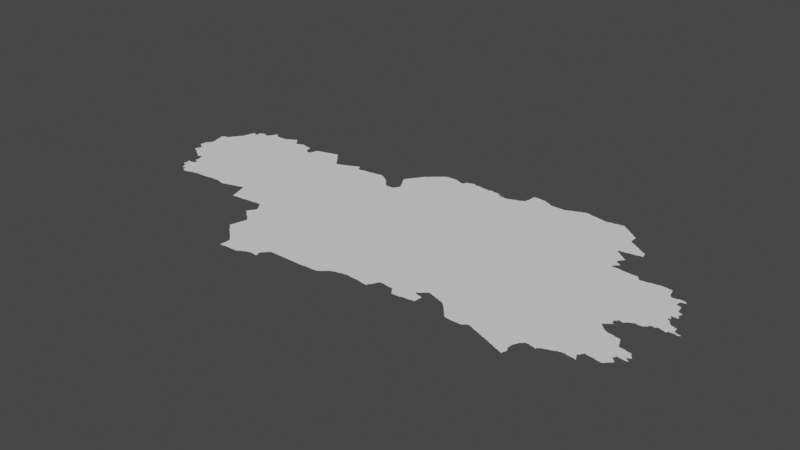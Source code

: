 # Source: kharkiv.blend  (saved by Blender 3.3.6; exported with 4.5.12 LTS)
import bpy
from mathutils import Matrix  # noqa: F401  (used for matrix-valued properties, if any)

bpy.ops.wm.read_factory_settings(use_empty=True)
scene = bpy.context.scene
scene.name = 'Scene'

# ---- collections
col_collection = bpy.data.collections.new('Collection'); scene.collection.children.link(col_collection)

# ---- node groups
ng_auto_smooth = bpy.data.node_groups.new('Auto Smooth', 'GeometryNodeTree')
_s = ng_auto_smooth.interface.new_socket(name='Geometry', in_out='OUTPUT', socket_type='NodeSocketGeometry')
_s = ng_auto_smooth.interface.new_socket(name='Geometry', in_out='INPUT', socket_type='NodeSocketGeometry')
_s = ng_auto_smooth.interface.new_socket(name='Angle', in_out='INPUT', socket_type='NodeSocketFloat')
_s.subtype = 'ANGLE'
_s.min_value = 0.0
_s.max_value = 3.142
ng_auto_smooth.is_modifier = True
_N = ng_auto_smooth.nodes; _L = ng_auto_smooth.links
n0 = _N.new('NodeGroupOutput'); n0.name = 'Group Output'; n0.location = (480, -100)
n1 = _N.new('NodeGroupInput'); n1.name = 'Group Input'; n1.location = (-420, -300)
n2 = _N.new('NodeGroupInput'); n2.name = 'Group Input.001'; n2.location = (-60, -100)
n3 = _N.new('GeometryNodeSetShadeSmooth'); n3.name = 'Set Shade Smooth'; n3.location = (120, -100)
n3.domain = 'EDGE'
n4 = _N.new('GeometryNodeSetShadeSmooth'); n4.name = 'Set Shade Smooth.001'; n4.location = (300, -100)
n5 = _N.new('GeometryNodeInputMeshEdgeAngle'); n5.name = 'Edge Angle'; n5.location = (-420, -220)
n6 = _N.new('GeometryNodeInputEdgeSmooth'); n6.name = 'Is Edge Smooth'; n6.location = (-60, -160)
n7 = _N.new('GeometryNodeInputShadeSmooth'); n7.name = 'Is Face Smooth'; n7.location = (-240, -340)
n8 = _N.new('FunctionNodeBooleanMath'); n8.name = 'Boolean Math'; n8.location = (-60, -220)
n9 = _N.new('FunctionNodeCompare'); n9.name = 'Compare'; n9.location = (-240, -180)
n9.operation = 'LESS_EQUAL'
_L.new(n5.outputs[0], n9.inputs[0])
_L.new(n4.outputs[0], n0.inputs[0])
_L.new(n1.outputs[1], n9.inputs[1])
_L.new(n9.outputs[0], n8.inputs[0])
_L.new(n7.outputs[0], n8.inputs[1])
_L.new(n2.outputs[0], n3.inputs[0])
_L.new(n6.outputs[0], n3.inputs[1])
_L.new(n3.outputs[0], n4.inputs[0])
_L.new(n8.outputs[0], n3.inputs[2])
n0.is_active_output = True

# ---- world
world_world = bpy.data.worlds.new('World'); scene.world = world_world
world_world.use_nodes = True; world_world.node_tree.nodes.clear()
_N = world_world.node_tree.nodes; _L = world_world.node_tree.links
n0 = _N.new('ShaderNodeOutputWorld'); n0.name = 'World Output'; n0.location = (300, 300)
n1 = _N.new('ShaderNodeBackground'); n1.name = 'Background'; n1.location = (10, 300)
n1.inputs[0].default_value = (0.05088, 0.05088, 0.05088, 1.0)
_L.new(n1.outputs[0], n0.inputs[0])
n0.is_active_output = True
world_world.color = (0.05088, 0.05088, 0.05088)
world_world.use_sun_shadow = False
world_world.sun_shadow_jitter_overblur = 0.0

# ---- meshes
me_mesh = bpy.data.meshes.new('Mesh')
me_mesh.from_pydata([(27.2, 50.56, -5.738e-08), (27.2, 50.61, -5.463e-08), (27.5, 50.24, -3.329e-08), (27.51, 50.23, -5.758e-08), (27.52, 50.23, 1.517e-07), (27.23, 50.55, -9.944e-08), (27.23, 50.54, -6.95e-08), (27.26, 50.4, 2.165e-08), (27.26, 50.52, -1.02e-07), (27.25, 50.53, -9.34e-08), (27.28, 50.38, -9.246e-08), (27.27, 50.39, -8.643e-08), (27.27, 50.41, -9.317e-08), (27.28, 50.44, -9.464e-08), (27.29, 50.45, -9.248e-08), (27.3, 50.48, -1.685e-07), (27.3, 50.49, -7.218e-08), (27.29, 50.5, -5.527e-08), (27.3, 50.5, -7.969e-08), (27.29, 50.51, -9.934e-08), (27.32, 50.36, -9.818e-08), (27.31, 50.37, -9.369e-08), (27.3, 50.48, -8.99e-08), (27.35, 50.34, -7.068e-08), (27.35, 50.35, -9.926e-08), (27.38, 50.46, -8.116e-08), (27.38, 50.32, -9.656e-08), (27.37, 50.33, -9.784e-08), (27.41, 50.3, -6.835e-08), (27.41, 50.31, -9.468e-08), (27.44, 50.28, -1.185e-07), (27.43, 50.29, -8.978e-08), (27.48, 50.26, -8.113e-08), (27.47, 50.27, -9.962e-08), (27.49, 50.25, -7.633e-08), (27.21, 50.61, -9.692e-08), (27.21, 50.66, -4.502e-08), (27.22, 50.68, -5.773e-08), (27.23, 50.69, -8.066e-08), (27.24, 50.7, -5.327e-08), (27.25, 50.71, -8.687e-08), (27.26, 50.73, -6.748e-08), (27.26, 50.82, -6.942e-08), (27.25, 50.89, -9.688e-08), (27.27, 50.73, -9.587e-08), (27.28, 50.77, -8.859e-08), (27.27, 50.81, -9.055e-08), (27.27, 50.75, -9.391e-08), (27.4, 50.92, -9.988e-08), (27.22, 50.98, -4.578e-08), (27.22, 51.01, -6.475e-08), (27.24, 50.9, -7.423e-08), (27.23, 50.97, -9.436e-08), (27.25, 51.01, -9.638e-08), (27.25, 51.02, -5.76e-08), (27.31, 51.03, -9.248e-08), (27.32, 51.04, -5.216e-08), (27.33, 51.05, -9.294e-08), (27.34, 51.07, -7.025e-08), (27.35, 51.07, -9.76e-08), (27.36, 51.1, -1.484e-07), (27.37, 51.11, -8.411e-08), (27.38, 51.12, -6.326e-08), (27.4, 51.15, -7.283e-08), (27.39, 51.13, -9.378e-08), (27.42, 51.18, -1.538e-07), (27.41, 51.15, -9.905e-08), (27.43, 51.19, -8.959e-08), (27.45, 51.21, -9.409e-08), (27.56, 49.91, -8.22e-08), (27.58, 49.9, -4.578e-08), (27.57, 49.91, -9.614e-08), (27.63, 49.9, -7.404e-08), (27.62, 49.87, -6.835e-08), (27.62, 49.88, -5.527e-08), (27.64, 49.84, -1.236e-07), (27.63, 49.88, -9.073e-08), (27.66, 49.8, -6.569e-08), (27.63, 49.87, -9.437e-08), (27.65, 49.83, -1.075e-07), (27.69, 49.8, -4.717e-08), (27.69, 49.81, -9.509e-08), (27.71, 49.77, -7.78e-08), (27.72, 49.78, -6.354e-08), (27.73, 49.81, -1.004e-07), (27.73, 49.76, -7.058e-08), (27.73, 49.77, -9.926e-08), (27.73, 49.79, -9.492e-08), (27.76, 49.74, -9.402e-08), (27.75, 49.75, -9.8e-08), (27.8, 49.73, -7.799e-08), (27.84, 49.74, -8.62e-08), (27.56, 49.94, -6.928e-08), (27.56, 49.99, -6.638e-08), (27.55, 50.01, -7.796e-08), (27.54, 50.24, -4.439e-08), (27.57, 49.95, -8.846e-08), (27.57, 49.99, -9.948e-08), (27.57, 50.01, -9.141e-08), (27.6, 50.19, -7.028e-08), (27.59, 50.25, -9.427e-08), (27.61, 50.01, -8.48e-08), (27.62, 50.09, -7.708e-08), (27.61, 50.19, -8.84e-08), (27.63, 50.01, -8.928e-08), (27.64, 50.02, -8.437e-08), (27.66, 50.08, -7.234e-08), (27.65, 50.09, -9.447e-08), (27.67, 50.03, -9.894e-08), (27.68, 50.05, -8.74e-08), (27.67, 50.07, -8.42e-08), (27.55, 50.25, -9.705e-08), (27.86, 50.53, -8.935e-08), (27.57, 50.25, -8.738e-08), (27.85, 49.75, -9.349e-08), (27.9, 49.76, -8.712e-08), (27.91, 49.77, -6.898e-08), (27.99, 49.78, -3.074e-08), (27.99, 49.79, -9.657e-08), (28.1, 49.79, -9.288e-08), (28.24, 49.8, -5.312e-08), (28.25, 49.81, -9.462e-08), (28.42, 49.82, -9.43e-08), (28.49, 49.81, -9.831e-08), (28.49, 49.8, -9.473e-08), (28.57, 49.79, -8.739e-08), (28.61, 49.8, -7.897e-08), (28.61, 49.81, -9.266e-08), (28.68, 49.82, -8.998e-08), (28.69, 49.83, -9.984e-08), (28.75, 49.84, -9.654e-08), (28.75, 49.85, -9.767e-08), (29.49, 50.88, -9.988e-08), (29.0, 49.6, -3.898e-08), (29.03, 49.6, -4.756e-08), (28.82, 49.86, -5.743e-08), (28.83, 49.87, -6.974e-08), (28.88, 49.88, -4.606e-08), (28.89, 49.89, -9.603e-08), (28.92, 49.84, -8.333e-08), (28.91, 49.89, -9.252e-08), (28.94, 49.78, -6.778e-08), (28.93, 49.83, -9.784e-08), (28.96, 49.71, -6.144e-08), (28.95, 49.77, -1.003e-07), (28.98, 49.64, -5.237e-08), (28.97, 49.71, -8.08e-08), (28.99, 49.63, -1.1e-07), (29.03, 49.61, -1.048e-07), (29.21, 49.62, -9.461e-08), (29.02, 51.45, -9.988e-08), (29.21, 49.63, -9.694e-08), (29.39, 49.64, -9.462e-08), (29.39, 49.65, -9.904e-08), (29.65, 48.94, -7.539e-08), (29.68, 48.92, -8.021e-08), (29.67, 48.93, -1.001e-07), (29.7, 48.9, -6.326e-08), (29.69, 48.91, -8.835e-08), (29.72, 48.88, -5.327e-08), (29.71, 48.89, -8.928e-08), (29.74, 48.86, -7.094e-08), (29.73, 48.87, -8.857e-08), (29.76, 48.84, -4.162e-08), (29.75, 48.85, -8.602e-08), (29.63, 49.28, -7.166e-08), (29.66, 48.98, -6.639e-08), (29.66, 49.26, -6.633e-08), (29.65, 49.27, -9.26e-08), (29.67, 48.99, -8.499e-08), (29.68, 49.06, -5.804e-08), (29.68, 49.24, -7.614e-08), (29.67, 49.25, -9.099e-08), (29.69, 49.07, -9.89e-08), (29.7, 49.13, -7.715e-08), (29.7, 49.22, -4.162e-08), (29.69, 49.23, -9.827e-08), (29.72, 49.19, -7.937e-08), (29.71, 49.21, -8.764e-08), (29.71, 49.13, -9.622e-08), (29.5, 49.38, -7.329e-08), (29.51, 49.38, -7.391e-08), (29.51, 49.39, -6.326e-08), (29.52, 49.39, -9.172e-08), (29.52, 49.41, -6.95e-08), (29.54, 49.36, -6.597e-08), (29.53, 49.37, -9.587e-08), (29.53, 49.41, -9.966e-08), (29.54, 49.44, -1.401e-07), (29.54, 49.59, -7.195e-08), (29.56, 49.34, -5.868e-08), (29.55, 49.35, -9.588e-08), (29.55, 49.45, -8.707e-08), (29.56, 49.46, -6.354e-08), (29.56, 49.56, -1.043e-07), (29.55, 49.59, -9.73e-08), (29.58, 49.32, -4.217e-08), (29.57, 49.33, -9.685e-08), (29.57, 49.47, -9.5e-08), (29.57, 49.49, -7.577e-08), (29.58, 49.52, -1.395e-07), (29.57, 49.55, -9.761e-08), (29.59, 49.31, -8.765e-08), (29.59, 49.49, -1.004e-07), (29.59, 49.51, -6.602e-08), (29.59, 49.51, 5.839e-08), (29.58, 49.5, -6.076e-08), (29.59, 49.52, -8.931e-08), (29.61, 49.29, -7.698e-08), (29.61, 49.31, -9.735e-08), (29.63, 49.29, -9.76e-08), (29.49, 49.65, -8.839e-08), (29.52, 49.62, -1.344e-07), (29.51, 49.65, -9.677e-08), (29.53, 49.61, -9.196e-08), (29.97, 48.48, -6.87e-08), (29.98, 48.63, -9.594e-08), (29.98, 48.56, -9.026e-08), (30.13, 49.9, -9.033e-08), (30.05, 48.48, -3.868e-08), (30.05, 48.49, -9.867e-08), (29.78, 48.82, -1.035e-07), (29.77, 48.83, -8.161e-08), (29.81, 48.79, -7.766e-08), (29.81, 48.81, -9.535e-08), (29.83, 48.77, -7.468e-08), (29.83, 48.79, -9.76e-08), (29.85, 48.76, -7.037e-08), (29.85, 48.77, -9.441e-08), (29.87, 48.74, -6.973e-08), (29.87, 48.75, -9.587e-08), (29.9, 48.72, -6.703e-08), (29.89, 48.73, -9.399e-08), (29.92, 48.7, -6.126e-08), (29.91, 48.71, -9.679e-08), (29.94, 48.68, -7.632e-08), (29.93, 48.69, -9.164e-08), (29.96, 48.66, -7.577e-08), (29.95, 48.67, -8.928e-08), (29.97, 48.65, -8.718e-08), (30.14, 48.49, -9.472e-08), (30.25, 48.49, -9.233e-08), (30.28, 48.5, -9.52e-08), (30.29, 48.51, -8.971e-08), (30.31, 48.52, -6.928e-08), (30.31, 48.53, -9.926e-08), (30.35, 48.54, -1.23e-07), (30.35, 48.55, -9.926e-08), (30.39, 48.56, -1.045e-07), (30.39, 48.57, -9.521e-08), (30.42, 48.57, -1.037e-07), (30.45, 48.58, -9.014e-08), (30.55, 48.59, -1.022e-07), (30.56, 48.57, -6.844e-08), (30.56, 48.59, -5.993e-08), (30.54, 48.65, -7.38e-08), (30.55, 48.67, -9.399e-08), (30.57, 48.68, -6.796e-08), (30.57, 48.69, -9.587e-08), (30.58, 48.69, -7.135e-08), (30.59, 48.71, -9.587e-08), (30.6, 48.72, -7.135e-08), (30.61, 48.73, -9.587e-08), (30.62, 48.74, -7.135e-08), (30.63, 48.75, -9.587e-08), (30.66, 48.76, -9.161e-08), (30.67, 48.76, -5.022e-08), (27.63, 49.89, 2.637e-07), (27.44, 51.2, -6.354e-08), (27.46, 51.23, -7.491e-08), (27.47, 51.23, -9.348e-08), (27.48, 51.3, -8.925e-08), (27.49, 51.31, -9.821e-08), (27.5, 51.38, -6.796e-08), (27.51, 51.39, -9.879e-08), (27.52, 51.44, -7.874e-08), (27.53, 51.43, -9.508e-08), (27.52, 51.44, -6.633e-08), (27.59, 51.4, -9.055e-08), (27.55, 51.41, -8.231e-08), (27.55, 51.42, -7.299e-08), (27.6, 51.46, -5.438e-08), (27.59, 51.47, -6.215e-08), (27.59, 51.47, -6.781e-08), (27.6, 51.48, 4.743e-07), (27.6, 51.48, -8.781e-08), (27.61, 51.41, -7.537e-08), (27.61, 51.43, -8.424e-08), (27.61, 51.45, -1.036e-07), (27.63, 51.49, -9.419e-08), (27.64, 51.5, -5.868e-08), (27.66, 51.51, -8.089e-08), (27.7, 51.5, -7.816e-08), (27.75, 51.48, -8.973e-08), (27.71, 51.49, -9.51e-08), (27.77, 51.49, -8.785e-08), (27.78, 51.51, -6.516e-08), (27.79, 51.51, -9.681e-08), (27.81, 51.55, -9.513e-08), (27.8, 51.54, -1.276e-07), (27.82, 51.58, -1.062e-07), (27.83, 51.59, 3.123e-07), (28.35, 51.42, -9.988e-08), (27.84, 51.62, -7.483e-08), (27.84, 51.62, -3.329e-08), (27.87, 51.61, 7.261e-08), (27.89, 51.59, -8.804e-08), (27.91, 51.57, -7.668e-08), (27.91, 51.58, -7.01e-08), (27.95, 51.56, -6.582e-08), (28.08, 51.57, -9.149e-08), (28.11, 51.57, -9.681e-08), (28.11, 51.58, -6.95e-08), (28.13, 51.59, -8.94e-08), (28.14, 51.6, -8.36e-08), (28.39, 51.55, -9.747e-08), (28.17, 51.61, -9.5e-08), (28.18, 51.62, -9.841e-08), (28.21, 51.63, -9.926e-08), (28.21, 51.64, -7.068e-08), (28.23, 51.65, -8.98e-08), (28.24, 51.66, -4.412e-08), (28.31, 51.61, -9.785e-08), (28.27, 51.65, -9.707e-08), (28.25, 51.67, -8.192e-08), (28.29, 51.63, -9.054e-08), (28.26, 51.67, -7.166e-08), (28.28, 51.64, -6.023e-08), (28.32, 51.6, -1.14e-07), (28.3, 51.62, -4.412e-08), (28.33, 51.57, -9.76e-08), (28.35, 51.55, -9.492e-08), (28.34, 51.57, -7.166e-08), (28.37, 51.55, -8.238e-08), (28.4, 51.56, -7.426e-08), (28.43, 51.57, -9.317e-08), (28.44, 51.58, -4.439e-08), (28.46, 51.59, -7.222e-08), (28.65, 51.53, -9.612e-08), (28.65, 51.56, -9.472e-08), (28.7, 51.44, -7.456e-08), (28.67, 51.45, -9.247e-08), (28.66, 51.52, -7.028e-08), (28.71, 51.43, -9.025e-08), (28.75, 51.42, -8.091e-08), (28.77, 51.43, -9.082e-08), (28.78, 51.46, -7.879e-08), (28.79, 51.47, -9.407e-08), (28.8, 51.52, -8.466e-08), (28.55, 51.57, -9.435e-08), (28.54, 51.58, -4.484e-08), (28.81, 51.53, -9.106e-08), (28.81, 51.55, -7.89e-08), (28.83, 51.55, -9.692e-08), (28.84, 51.56, -7.632e-08), (28.89, 51.57, -9.164e-08), (28.9, 51.58, -6.802e-08), (28.97, 51.59, -9.316e-08), (28.98, 51.6, -8.358e-08), (29.03, 51.61, -9.164e-08), (29.11, 51.63, -9.67e-08), (29.12, 51.64, -6.789e-08), (29.31, 51.45, -9.89e-08), (29.29, 51.49, -9.58e-08), (29.27, 51.51, -9.323e-08), (29.28, 51.5, -8.075e-08), (29.3, 51.48, -7.045e-08), (29.31, 51.47, -8.346e-08), (29.38, 51.37, -9.804e-08), (29.33, 51.43, -9.76e-08), (29.33, 51.45, -7.627e-08), (29.37, 51.39, -9.094e-08), (29.35, 51.41, -9.399e-08), (29.34, 51.43, -7.166e-08), (29.36, 51.4, -6.023e-08), (29.4, 51.37, -8.346e-08), (29.38, 51.38, -5.527e-08), (29.45, 51.39, -8.879e-08), (29.17, 51.63, -1.025e-07), (29.16, 51.65, -9.022e-08), (29.23, 51.55, -9.867e-08), (29.19, 51.61, -9.151e-08), (29.18, 51.62, -6.873e-08), (29.22, 51.58, -1.081e-07), (29.21, 51.59, -8.768e-08), (29.2, 51.6, -5.327e-08), (29.25, 51.53, -9.587e-08), (29.25, 51.55, -7.577e-08), (29.26, 51.53, -6.796e-08), (29.45, 51.4, -9.032e-08), (29.49, 51.41, -9.204e-08), (29.5, 51.42, -8.181e-08), (29.53, 51.43, -9.894e-08), (29.54, 51.44, -8.119e-08), (29.59, 51.45, -9.35e-08), (29.59, 51.46, -9.583e-08), (29.63, 51.47, -9.77e-08), (29.63, 51.48, -8.712e-08), (29.67, 51.49, -9.51e-08), (29.68, 51.5, -7.659e-08), (29.71, 51.51, -9.221e-08), (29.76, 51.47, -9.325e-08), (29.74, 51.52, -6.851e-08), (29.77, 51.45, -9.601e-08), (29.75, 51.47, -9.079e-08), (29.72, 51.52, -4.162e-08), (29.73, 51.52, -6.936e-08), (29.79, 51.44, -8.989e-08), (29.87, 51.45, -9.967e-08), (29.87, 51.46, -9.068e-08), (30.01, 51.47, -9.029e-08), (30.01, 51.48, -6.607e-08), (30.13, 51.49, -1.014e-07), (30.21, 51.49, -1.002e-07), (30.14, 51.5, -5.655e-08), (30.19, 51.5, -8.078e-08), (30.27, 51.45, -9.916e-08), (30.24, 51.48, -1.047e-07), (30.2, 51.5, -5.28e-08), (30.25, 51.47, -9.435e-08), (30.27, 51.46, -6.835e-08), (30.31, 51.43, -9.31e-08), (30.3, 51.44, -1.239e-07), (30.37, 51.37, -9.883e-08), (30.35, 51.39, -9.862e-08), (30.34, 51.42, -1.104e-07), (30.35, 51.41, -8.094e-08), (30.39, 51.35, -9.496e-08), (30.37, 51.39, -7.766e-08), (30.39, 51.37, -7.491e-08), (30.42, 51.32, -8.146e-08), (30.41, 51.33, -9.399e-08), (30.4, 51.35, -6.973e-08), (30.44, 51.3, -7.634e-08), (30.43, 51.31, -9.099e-08), (30.46, 51.28, -7.248e-08), (30.45, 51.29, -8.814e-08), (30.47, 51.27, -9.533e-08), (30.57, 51.27, -9.198e-08), (30.58, 51.51, -6.928e-08), (30.59, 51.27, -8.76e-08), (30.6, 51.28, -4.217e-08), (30.6, 51.48, -1.035e-07), (30.59, 51.51, -9.926e-08), (30.61, 51.29, -8.978e-08), (30.62, 51.31, -6.835e-08), (30.62, 51.44, -9.482e-08), (30.61, 51.47, -9.597e-08), (30.63, 51.31, -9.76e-08), (30.64, 51.34, -1.47e-07), (30.63, 51.43, -9.317e-08), (30.65, 51.35, -9.182e-08), (30.66, 51.37, -7.635e-08), (30.65, 51.39, -8.869e-08), (30.72, 51.57, -9.988e-08), (30.54, 51.58, -5.438e-08), (30.53, 51.61, -6.768e-09), (30.54, 51.62, -6.193e-08), (30.56, 51.54, -9.222e-08), (30.55, 51.57, -9.835e-08), (30.55, 51.63, -9.492e-08), (30.56, 51.65, -7.299e-08), (30.57, 51.53, -8.838e-08), (30.57, 51.65, -9.926e-08), (30.58, 51.68, -1.21e-07), (30.59, 51.69, -9.083e-08), (30.6, 51.71, -6.95e-08), (30.61, 51.71, -9.463e-08), (30.62, 51.74, -1.565e-07), (30.63, 51.75, -8.67e-08), (30.64, 51.76, -5.868e-08), (30.65, 51.77, -9.317e-08), (30.66, 51.79, -7.412e-08), (30.67, 51.79, -9.848e-08), (30.68, 51.82, -1.611e-07), (30.69, 51.83, -9.003e-08), (30.7, 51.85, -6.516e-08), (30.71, 51.85, -9.587e-08), (27.88, 51.6, 3.329e-08), (29.04, 51.62, -5.287e-08), (29.4, 51.38, -2.875e-08), (30.64, 51.4, -1.042e-07), (31.22, 48.76, -4.6e-08), (31.23, 48.77, -9.75e-08), (31.28, 48.77, -9.694e-08), (31.38, 48.77, -9.256e-08), (31.45, 48.78, -1.009e-07), (31.45, 48.79, -9.926e-08), (31.48, 48.8, -1.742e-07), (31.49, 48.81, -8.079e-08), (31.5, 48.82, -5.327e-08), (31.51, 48.83, -9.099e-08), (31.52, 48.84, -6.633e-08), (31.53, 48.85, -9.5e-08), (31.55, 48.86, -7.166e-08), (31.55, 48.87, -9.76e-08), (31.58, 48.88, -1.163e-07), (31.59, 48.89, -8.529e-08), (31.62, 48.9, -1.18e-08), (31.63, 48.91, -9.108e-08), (32.79, 51.05, -9.637e-08), (31.71, 48.92, -8.072e-08), (31.71, 48.93, -9.471e-08), (31.8, 48.94, -8.726e-08), (31.82, 48.94, -4.439e-08), (31.8, 48.95, -9.483e-08), (31.82, 48.95, -9.427e-08), (31.84, 48.94, -1.023e-07), (32.03, 48.93, -9.758e-08), (32.04, 48.92, -6.225e-08), (31.66, 49.92, -9.778e-08), (32.15, 48.91, -8.823e-08), (32.16, 48.92, -9.481e-08), (32.17, 48.95, -9.367e-08), (32.18, 48.95, -7.068e-08), (32.21, 49.01, -9.753e-08), (32.19, 48.97, -9.095e-08), (32.2, 48.98, -9.786e-08), (32.22, 49.02, -9.759e-08), (32.23, 49.05, -9.681e-08), (32.24, 49.07, -9.536e-08), (32.24, 49.05, -6.748e-08), (32.25, 49.06, -4.162e-08), (32.25, 49.07, 3.024e-08), (32.26, 49.07, -3.329e-08), (32.26, 49.07, -8.44e-08), (32.27, 49.07, -8.938e-08), (32.33, 49.07, -9.426e-08), (32.52, 48.96, -1.304e-07), (32.53, 48.96, -8.246e-08), (32.53, 48.95, -9.114e-08), (32.55, 48.95, -9.389e-08), (32.67, 48.96, -6.722e-08), (32.34, 49.06, -7.515e-08), (32.6, 49.06, -9.988e-08), (32.47, 49.05, -9.658e-08), (32.48, 49.02, -9.427e-08), (32.5, 48.99, -6.516e-08), (32.49, 49.01, -8.804e-08), (32.51, 48.99, -9.528e-08), (32.67, 48.97, -9.426e-08), (32.8, 48.98, -1.013e-07), (32.75, 49.17, -9.794e-08), (32.75, 49.15, -8.52e-08), (32.79, 49.14, -7.2e-08), (32.77, 49.14, -7.588e-08), (32.78, 49.18, -1.65e-07), (32.79, 49.13, -9.73e-08), (32.79, 49.19, -8.768e-08), (32.81, 48.99, -9.755e-08), (32.8, 49.2, -5.327e-08), (32.81, 49.21, -9.099e-08), (32.86, 48.99, -9.218e-08), (32.87, 49.12, -9.387e-08), (32.82, 49.22, -6.633e-08), (32.83, 49.23, -9.492e-08), (32.85, 49.24, -8.394e-08), (32.85, 49.25, -9.681e-08), (32.88, 49.26, -7.735e-08), (32.93, 49.25, -9.374e-08), (32.93, 49.24, -5.993e-08), (32.99, 49.23, -9.588e-08), (33.16, 49.38, -9.988e-08), (32.99, 49.22, -7.553e-08), (33.05, 49.21, -9.537e-08), (33.06, 49.2, -8.621e-08), (33.12, 49.18, -6.166e-08), (33.11, 49.19, -9.43e-08), (33.16, 49.16, -4.217e-08), (33.15, 49.17, -8.798e-08), (33.18, 49.14, -7.674e-08), (33.17, 49.15, -8.602e-08), (33.2, 49.12, -8.096e-08), (33.19, 49.13, -8.928e-08), (33.22, 49.1, -6.633e-08), (33.21, 49.11, -8.852e-08), (33.24, 49.07, -7.132e-08), (33.23, 49.09, -9.399e-08), (33.26, 49.05, -7.391e-08), (33.25, 49.07, -9.587e-08), (33.27, 49.03, -7.698e-08), (33.27, 49.05, -9.526e-08), (33.34, 48.96, -7.631e-08), (33.36, 48.94, -8.449e-08), (33.35, 48.95, -9.067e-08), (33.44, 48.93, -9.552e-08), (33.52, 48.93, -9.374e-08), (33.6, 48.93, -8.563e-08), (33.29, 49.03, -9.926e-08), (33.32, 48.98, -4.217e-08), (33.31, 48.99, -7.884e-08), (33.44, 49.06, -9.988e-08), (33.33, 48.97, -8.791e-08), (33.62, 48.94, -4.162e-08), (33.63, 48.95, -9.251e-08), (33.64, 48.96, -5.327e-08), (33.74, 48.96, -7.967e-08), (33.77, 48.95, -8.629e-08), (33.83, 48.93, -9.903e-08), (33.84, 48.92, -6.711e-08), (33.89, 48.91, -9.805e-08), (33.89, 48.9, -7.562e-08), (33.86, 49.32, -9.988e-08), (33.65, 48.97, -9.083e-08), (33.66, 48.99, -9.988e-08), (33.68, 48.98, -9.302e-08), (33.73, 48.97, -8.786e-08), (34.54, 50.37, -9.53e-08), (33.94, 48.88, -7.188e-08), (33.93, 48.89, -9.234e-08), (33.99, 48.87, -9.236e-08), (34.0, 48.86, -7.914e-08), (34.05, 48.85, -9.132e-08), (34.05, 48.84, -6.874e-08), (34.09, 48.83, -9.348e-08), (34.1, 48.82, -6.445e-08), (34.15, 48.81, -1.06e-07), (34.15, 48.8, -7.927e-08), (34.2, 48.78, -6.108e-08), (34.19, 48.79, -9.366e-08), (34.25, 48.77, -9.492e-08), (34.29, 49.17, -9.988e-08), (34.26, 48.76, -6.709e-08), (34.29, 48.75, -1.052e-07), (34.33, 48.82, -9.41e-08), (34.31, 48.74, -1.393e-07), (34.31, 48.75, -1.654e-07), (34.31, 48.77, -9.35e-08), (34.31, 48.85, -8.544e-08), (34.3, 48.89, -7.509e-08), (34.31, 48.97, -9.32e-08), (34.32, 48.78, -7.365e-08), (34.32, 48.85, -7.167e-08), (34.32, 48.98, -7.656e-09), (34.33, 49.01, -8.46e-08), (34.35, 49.05, -9.46e-08), (34.37, 49.05, -7.732e-08), (34.37, 49.07, -9.926e-08), (34.39, 49.09, -9.793e-08), (34.39, 49.07, -7.382e-08), (34.4, 49.09, -6.214e-07), (34.42, 49.09, 2.902e-08), (34.46, 49.08, -8.401e-08), (34.45, 49.09, -9.692e-08), (34.74, 49.31, -9.988e-08), (34.53, 49.07, -9.46e-08), (34.54, 49.06, -4.606e-08), (34.55, 49.06, -6.564e-08), (34.55, 49.07, -9.508e-08), (34.57, 49.09, -9.385e-08), (34.56, 49.08, -5.771e-08), (34.59, 49.1, -6.68e-08), (34.59, 49.11, -8.617e-08), (34.65, 49.13, -9.898e-08), (34.64, 49.12, -7.725e-08), (34.7, 49.14, -1.105e-07), (34.71, 49.15, -9.234e-08), (34.75, 49.16, -8.134e-08), (34.75, 49.17, -9.623e-08), (34.8, 49.18, -7.778e-08), (34.81, 49.19, -9.911e-08), (34.82, 49.19, -7.217e-08), (34.83, 49.18, -8.581e-08), (34.97, 49.24, -1.009e-07), (34.85, 49.19, -9.528e-08), (34.87, 49.18, -8.44e-08), (34.87, 49.19, -9.926e-08), (34.85, 49.98, -9.282e-08), (34.85, 50.0, -9.739e-08), (34.88, 49.96, -7.902e-08), (34.87, 49.97, -8.928e-08), (34.86, 49.98, -5.327e-08), (34.87, 50.0, -5.174e-07), (34.87, 50.01, -9.14e-08), (34.67, 51.19, -9.578e-08), (34.69, 51.17, -9.868e-08), (34.66, 51.21, -8.066e-08), (34.71, 51.17, -9.477e-08), (34.72, 51.18, -8.683e-08), (34.83, 51.19, -9.347e-08), (34.99, 49.17, -1.076e-07), (34.97, 49.26, -8.211e-08), (34.99, 49.21, -9.234e-08), (34.98, 49.24, -7.14e-08), (34.98, 49.26, -4.217e-08), (34.99, 49.27, -8.331e-08), (35.01, 49.16, 7.006e-08), (35.01, 49.17, 5.028e-08), (35.0, 49.2, -1.454e-07), (35.02, 49.16, -3.329e-08), (35.01, 49.31, -9.783e-08), (35.03, 49.33, -9.97e-08), (35.02, 49.31, -7.391e-08), (35.05, 49.32, -8.234e-08), (35.05, 49.33, -9.899e-08), (35.17, 49.31, -9.693e-08), (35.18, 49.3, -5.99e-08), (35.33, 49.43, -1.074e-07), (34.93, 49.91, -9.399e-08), (34.99, 49.87, -9.915e-08), (34.95, 49.89, -9.325e-08), (34.95, 49.9, -7.132e-08), (34.99, 49.88, -4.661e-08), (35.09, 49.86, -8.157e-08), (35.09, 49.85, -9.92e-08), (35.19, 49.83, -9.65e-08), (35.23, 49.73, -9.741e-08), (35.18, 49.84, -8.178e-08), (35.21, 49.77, -9.185e-08), (35.2, 49.82, -4.22e-08), (34.89, 49.95, -8.725e-08), (34.89, 50.02, -7.391e-08), (34.89, 50.03, -9.941e-08), (34.93, 50.09, -1.006e-07), (34.91, 49.93, -9.306e-08), (34.9, 49.94, -6.126e-08), (34.92, 50.04, -2.744e-07), (34.93, 50.05, -8.18e-08), (34.92, 49.92, -6.703e-08), (34.94, 50.07, -9.483e-08), (34.93, 50.15, -9.108e-08), (34.94, 50.06, -5.28e-08), (34.96, 50.07, -1.177e-07), (34.96, 50.07, -1.433e-07), (34.95, 50.09, -7.584e-08), (34.95, 50.16, -7.816e-08), (34.97, 50.16, 3.494e-08), (34.97, 50.17, -4.162e-08), (34.98, 50.18, -3.794e-08), (34.96, 50.17, -1.074e-07), (34.96, 50.19, -9.704e-08), (34.98, 50.19, -9.902e-08), (35.03, 50.17, -8.932e-08), (35.05, 50.19, -9.334e-08), (35.04, 50.17, -6.796e-08), (35.06, 50.2, -6.126e-08), (35.07, 50.21, -9.713e-08), (35.1, 50.22, -8.586e-08), (35.11, 50.23, -9.317e-08), (35.14, 50.24, -8.599e-08), (35.16, 50.24, -3.861e-08), (35.14, 50.25, -9.822e-08), (35.16, 50.25, -9.755e-08), (35.39, 50.59, -9.76e-08), (35.07, 51.21, -1.003e-07), (34.93, 51.21, -8.773e-08), (34.94, 51.22, -7.791e-08), (34.98, 51.22, -8.597e-08), (35.13, 51.19, -9.675e-08), (35.14, 51.18, -8.669e-08), (35.16, 51.1, -7.575e-08), (35.15, 51.11, -9.352e-08), (35.17, 51.07, -8.795e-08), (35.19, 51.05, -9.65e-08), (35.19, 51.06, -6.835e-08), (35.27, 49.29, -8.674e-08), (35.28, 49.3, -6.126e-08), (35.29, 49.31, -9.185e-08), (35.32, 49.44, -8.813e-08), (35.31, 49.45, -9.591e-08), (35.35, 49.67, -1.007e-07), (35.3, 49.32, -7.735e-08), (35.31, 49.33, -9.067e-08), (35.31, 49.47, -9.77e-08), (35.32, 49.34, -5.327e-08), (35.33, 49.35, -8.928e-08), (35.35, 49.41, -9.769e-08), (35.32, 49.47, -6.42e-08), (35.33, 49.51, -9.862e-08), (35.34, 49.36, -7.249e-08), (35.35, 49.37, -8.768e-08), (35.34, 49.42, -5.327e-08), (35.35, 49.5, -9.002e-08), (35.35, 49.51, -9.704e-08), (35.36, 49.38, -4.217e-08), (35.37, 49.39, -7.621e-08), (35.36, 49.4, -4.217e-08), (35.43, 49.53, -9.892e-08), (35.43, 49.55, -9.662e-08), (35.47, 49.49, -9.914e-08), (35.46, 49.52, -1.361e-07), (35.46, 49.56, -1.053e-07), (35.47, 49.57, -9.152e-08), (35.45, 49.61, -9.529e-08), (35.47, 49.51, -9.681e-08), (35.47, 49.59, -9.079e-08), (35.48, 49.5, -4.578e-08), (35.48, 49.51, -6.326e-08), (35.48, 49.57, -5.771e-08), (35.48, 49.58, -4.162e-08), (35.24, 49.72, -8.042e-08), (35.22, 49.77, -6.564e-08), (35.25, 49.69, -9.433e-08), (35.35, 49.68, -8.827e-08), (35.43, 49.66, -8.447e-08), (35.43, 49.65, -9.597e-08), (35.44, 49.64, -1.082e-07), (35.46, 49.61, -6.928e-08), (35.25, 50.24, -8.136e-08), (35.25, 50.25, -9.457e-08), (35.26, 50.25, -5.916e-08), (35.27, 50.27, -8.794e-08), (35.29, 50.3, -9.481e-08), (35.29, 50.28, -9.073e-08), (35.39, 50.57, -9.956e-08), (35.32, 50.28, 1.081e-07), (35.32, 50.28, -3.909e-07), (35.31, 50.28, -1.525e-07), (35.3, 50.3, -9.237e-08), (35.31, 50.31, -9.297e-08), (35.33, 50.32, -8.42e-08), (35.35, 50.31, -9.62e-08), (35.38, 50.3, -2.272e-07), (35.38, 50.31, -4.272e-08), (35.38, 50.32, -9.695e-08), (35.37, 50.31, -8.279e-08), (35.38, 50.31, -9.739e-08), (35.39, 50.33, -9.393e-08), (35.47, 50.49, -1.023e-07), (35.42, 50.56, -8.881e-08), (35.44, 50.32, -8.866e-08), (35.43, 50.33, -8.557e-08), (35.45, 50.51, -9.628e-08), (35.44, 50.54, -9.18e-08), (35.43, 50.55, -8.978e-08), (35.46, 50.51, -6.95e-08), (35.5, 50.3, -7.017e-08), (35.49, 50.31, -9.594e-08), (35.49, 50.47, -8.481e-08), (35.49, 50.48, -6.3e-08), (35.52, 50.3, 2.229e-08), (35.52, 50.31, -8.385e-08), (35.52, 50.32, -1.006e-07), (35.54, 50.46, -8.644e-08), (35.4, 50.66, -9.98e-08), (35.39, 50.64, -9.427e-08), (35.41, 50.81, -9.411e-08), (35.41, 50.6, -7.192e-08), (35.42, 50.6, -1.911e-08), (35.42, 50.61, 7.933e-08), (35.4, 50.64, -6.592e-08), (35.42, 50.8, -7.268e-08), (35.43, 50.79, -9.246e-08), (35.48, 50.66, -8.506e-08), (35.47, 50.69, -8.126e-08), (35.46, 50.71, -8.867e-08), (35.48, 50.78, -8.271e-08), (35.49, 50.68, -5.711e-08), (35.47, 50.75, -9.122e-08), (35.48, 50.76, -5.375e-08), (35.22, 51.05, -8.633e-08), (35.27, 51.05, -9.523e-08), (35.27, 51.06, -8.14e-08), (35.33, 51.01, -9.609e-08), (35.31, 51.07, -9.721e-08), (35.33, 50.93, -1.015e-07), (35.32, 50.95, -8.807e-08), (35.39, 50.91, -9.501e-08), (35.39, 50.92, -7.683e-08), (35.38, 51.02, -8.584e-08), (35.39, 51.05, -1.014e-07), (35.38, 51.06, -8.212e-08), (35.39, 51.03, -9.603e-08), (35.4, 50.9, -5.227e-08), (35.41, 51.03, -6.275e-08), (35.4, 51.03, -3.873e-07), (35.4, 51.04, -5.908e-07), (35.52, 50.3, -8.761e-08), (35.53, 50.3, -5.527e-08), (35.53, 50.32, -4.162e-08), (35.53, 50.33, -1e-07), (35.59, 50.37, -9.868e-08), (35.55, 50.45, -1.016e-07), (35.57, 50.33, -9.471e-08), (35.57, 50.45, -9.739e-08), (35.57, 50.45, -8.301e-08), (35.57, 50.46, -5.438e-08), (35.57, 50.46, -4.217e-08), (35.59, 50.33, -7.741e-08), (35.62, 50.36, -1.966e-07), (35.6, 50.33, 4.784e-07), (35.58, 50.41, -8.324e-08), (35.58, 50.45, -9.561e-08), (35.63, 50.35, -8.958e-08), (35.63, 50.32, -5.993e-08), (35.63, 50.33, -9.848e-08), (35.65, 50.32, -8.025e-08), (35.67, 50.35, -8.725e-08), (35.66, 50.32, -7.364e-08), (35.67, 50.33, -9.182e-08), (35.68, 50.33, -6.112e-08), (35.68, 50.34, -4.412e-08), (32.53, 48.94, 8.816e-08), (33.3, 49.0, -1.6e-07), (33.78, 48.94, -1.179e-08), (33.67, 48.98, -4.938e-08), (34.34, 49.02, -1.301e-07), (34.41, 49.09, -1.653e-07), (35.0, 49.28, -2.021e-07), (35.59, 50.33, -1.337e-07), (30.71, 51.87, -8.627e-08), (30.73, 51.87, -9.677e-08), (30.73, 51.88, -7.275e-08), (30.75, 51.89, -9.339e-08), (30.76, 51.9, -8.036e-08), (30.77, 51.91, -9.185e-08), (30.78, 51.92, -5.28e-08), (30.79, 51.93, -8.791e-08), (30.8, 51.94, -4.217e-08), (30.82, 51.96, -1.464e-07), (30.81, 51.95, -8.857e-08), (30.85, 51.97, -9.76e-08), (30.85, 51.99, -7.491e-08), (30.87, 51.99, -9.587e-08), (30.87, 52.0, -6.973e-08), (30.89, 52.01, -9.399e-08), (30.9, 52.02, -7.712e-08), (30.91, 52.03, -9.067e-08), (30.92, 52.04, -5.327e-08), (30.93, 52.05, -8.727e-08), (30.94, 52.06, -1.391e-07), (30.97, 52.07, -1.022e-07), (30.97, 52.08, -8.207e-08), (31.13, 52.09, -9.056e-08), (31.17, 52.07, -6.319e-08), (31.17, 52.08, -6.638e-08), (31.22, 52.06, 2.211e-09), (31.23, 52.05, -8.971e-08), (31.26, 52.04, -7.373e-08), (31.31, 52.05, -1.128e-07), (31.32, 52.1, -6.496e-08), (31.37, 52.11, -9.304e-08), (31.38, 52.12, -8.502e-08), (31.43, 52.13, -9.615e-08), (31.44, 52.14, -3.901e-08), (31.45, 52.13, -8.863e-08), (31.47, 52.11, -9.848e-08), (31.47, 52.12, -7.025e-08), (31.51, 52.11, -9.842e-08), (31.51, 52.12, -1.111e-08), (31.56, 52.12, -5.822e-08), (31.57, 52.11, -9.24e-08), (31.7, 52.1, -9.47e-08), (31.71, 52.09, -9.632e-08), (31.73, 52.09, -9.692e-08), (31.74, 52.1, -5.95e-08), (31.78, 52.11, -7.858e-08), (31.81, 52.09, -9.791e-08), (31.81, 52.1, -5.993e-08), (31.83, 52.09, -9.616e-08), (31.83, 52.1, -5.76e-08), (31.86, 52.1, -3.455e-08), (31.88, 52.1, -7.097e-08), (31.89, 52.09, -4.159e-08), (31.93, 52.05, -9.382e-08), (31.93, 52.07, -9.926e-08), (31.95, 52.04, -6.505e-08), (31.95, 52.08, -7.291e-08), (31.96, 52.07, -4.135e-07), (31.95, 52.07, 6.676e-08), (31.94, 52.07, -9.739e-08), (31.94, 52.08, -4.578e-08), (32.03, 52.04, -2.874e-08), (32.03, 52.03, -9.77e-08), (32.09, 52.03, -9.016e-08), (32.1, 52.04, -6.299e-08), (32.15, 52.05, -9.77e-08), (32.15, 52.06, -7.794e-08), (32.19, 52.07, -9.715e-08), (32.2, 52.08, -7.61e-08), (32.25, 52.09, -8.796e-08), (32.26, 52.1, -7.71e-08), (32.29, 52.11, -9.122e-08), (32.3, 52.12, -4.924e-08), (32.33, 52.13, -8.962e-08), (32.34, 52.15, -6.955e-08), (32.34, 52.19, -4.786e-08), (32.35, 52.19, -9.636e-08), (32.36, 52.33, -8.702e-08), (32.45, 52.33, -9.982e-08), (32.57, 52.31, -9.88e-08), (32.55, 52.32, -8.525e-08), (32.61, 52.29, -9.798e-08), (32.56, 52.32, -4.412e-08), (32.6, 52.3, -8.846e-08), (32.65, 52.27, -9.822e-08), (32.65, 52.28, -1.01e-07), (32.69, 52.25, -9.944e-08), (32.69, 52.26, -9.694e-08), (32.75, 52.25, -9.373e-08), (32.93, 52.25, -9.766e-08), (32.93, 52.26, -8.75e-08), (32.97, 52.27, -9.518e-08), (32.98, 52.28, -7.504e-08), (33.01, 52.29, -9.007e-08), (33.02, 52.3, -8.02e-08), (33.07, 52.31, -9.606e-08), (33.29, 52.35, -9.873e-08), (33.07, 52.32, -9.377e-08), (33.11, 52.33, -9.317e-08), (33.12, 52.34, -7.831e-08), (33.17, 52.35, -9.695e-08), (33.17, 52.36, -6.564e-08), (33.2, 52.37, -7.709e-08), (33.28, 52.36, -8.625e-08), (33.41, 52.33, -9.47e-08), (33.4, 52.34, -4.585e-08), (33.51, 52.32, -8.608e-08), (33.51, 52.31, -9.788e-08), (33.56, 52.31, -9.288e-08), (33.59, 52.31, -9.675e-08), (33.99, 51.56, -9.988e-08), (33.6, 52.32, -6.262e-08), (33.83, 52.33, -1.001e-07), (33.69, 52.33, -9.42e-08), (33.69, 52.34, -8.045e-08), (33.79, 52.35, -9.247e-08), (33.79, 52.36, -6.049e-08), (33.81, 52.35, -9.252e-08), (33.81, 52.36, -6.023e-08), (33.83, 52.35, -7.658e-08), (33.86, 52.32, -1.097e-07), (33.87, 52.31, -8.885e-08), (33.89, 52.29, -9.381e-08), (33.89, 52.3, -6.796e-08), (33.93, 52.27, -9.672e-08), (33.92, 52.28, -1.547e-07), (34.12, 51.38, -9.988e-08), (34.2, 51.27, -9.988e-08), (34.23, 51.43, -9.629e-08), (34.24, 51.27, -1.305e-07), (34.23, 51.41, -2.181e-08), (34.23, 51.42, -7.206e-08), (34.24, 51.41, -4.162e-08), (34.23, 51.4, -9.739e-08), (34.25, 51.55, -9.835e-08), (34.03, 51.84, -9.988e-08), (34.1, 51.67, -9.306e-08), (34.1, 51.68, -5.38e-08), (34.11, 51.65, -9.599e-08), (34.11, 51.68, -1.272e-07), (34.1, 51.66, -8.679e-08), (34.11, 51.66, -5.327e-08), (34.11, 51.69, -9.926e-08), (34.14, 51.64, -1.14e-07), (34.14, 51.69, -9.426e-08), (34.15, 51.63, -8.66e-08), (34.17, 51.61, -9.5e-08), (34.16, 51.62, -6.354e-08), (34.19, 51.59, -9.615e-08), (34.19, 51.6, -7.299e-08), (34.22, 51.58, -1.59e-07), (34.23, 51.71, -9.483e-08), (34.24, 51.56, -8.162e-08), (34.23, 51.57, -8.959e-08), (34.23, 51.7, -4.703e-08), (34.35, 51.85, -1.089e-07), (34.29, 51.89, -9.367e-08), (34.05, 52.17, -9.748e-08), (34.08, 52.16, -1.035e-07), (34.1, 52.03, -9.17e-08), (34.11, 52.01, -9.155e-08), (34.09, 52.15, -9.143e-08), (34.1, 52.14, -7.761e-08), (34.13, 51.99, -9.848e-08), (34.13, 52.0, -7.025e-08), (34.16, 51.98, -1.363e-07), (34.17, 51.97, -9.284e-08), (34.21, 51.95, -8.793e-08), (34.2, 51.96, -1.115e-07), (34.23, 51.93, -9.597e-08), (34.22, 51.94, -6.354e-08), (33.94, 52.26, -7.878e-08), (33.97, 52.23, -9.669e-08), (33.95, 52.25, -9.306e-08), (33.97, 52.24, -7.025e-08), (34.0, 52.22, -1.152e-07), (34.02, 52.2, -8.005e-08), (34.01, 52.21, -8.9e-08), (34.03, 52.19, -9.129e-08), (34.05, 52.18, -7.192e-08), (34.25, 51.26, -9.286e-08), (34.24, 51.27, 5.596e-08), (34.24, 51.28, -6.139e-09), (34.25, 51.29, -8.928e-08), (34.31, 51.35, -9.779e-08), (34.25, 51.39, -6.432e-08), (34.25, 51.4, -7.167e-08), (34.24, 51.44, -1.19e-07), (34.25, 51.47, -9.926e-08), (34.27, 51.49, -9.256e-08), (34.29, 51.26, -8.149e-08), (34.26, 51.3, -5.327e-08), (34.27, 51.31, -9.033e-08), (34.29, 51.33, -9.131e-08), (34.26, 51.47, -7.311e-08), (34.27, 51.53, -1.073e-07), (34.28, 51.32, -6.126e-08), (34.29, 51.37, -9.681e-08), (34.29, 51.38, -6.409e-08), (34.28, 51.5, -5.868e-08), (34.29, 51.51, -8.616e-08), (34.3, 51.34, -6.126e-08), (34.32, 51.36, -9.922e-08), (34.3, 51.52, -8.069e-08), (34.38, 51.26, -7.671e-08), (34.32, 51.36, -6.126e-08), (34.39, 51.25, -9.758e-08), (34.55, 51.24, -8.817e-08), (34.27, 51.54, -7.491e-08), (34.29, 51.53, -8.309e-08), (34.35, 51.72, -8.805e-08), (34.35, 51.73, -9.359e-08), (34.39, 51.83, -9.667e-08), (34.38, 51.84, -1.074e-07), (34.41, 51.81, -9.55e-08), (34.43, 51.74, -8.802e-08), (34.41, 51.83, -7.952e-08), (34.42, 51.8, -4.439e-08), (34.26, 51.92, -1.171e-07), (34.27, 51.91, -9.079e-08), (34.29, 51.9, -6.869e-08), (34.35, 51.86, -8.778e-08), (34.33, 51.87, -9.306e-08), (34.32, 51.88, -5.28e-08), (34.65, 51.21, -9.603e-08), (34.64, 51.24, -8.018e-08), (34.83, 51.2, -4.717e-08), (35.06, 51.22, -4.778e-08), (35.13, 51.21, -8.721e-08)], [(303, 304), (265, 266)], [(9, 6, 5), (10, 11, 12), (13, 10, 12), (19, 8, 9), (15, 25, 14), (16, 25, 22), (25, 18, 19), (25, 21, 10), (27, 23, 24), (25, 29, 27), (33, 30, 31), (33, 31, 29), (111, 34, 32), (111, 32, 33), (1, 5, 0), (36, 5, 35), (38, 5, 37), (40, 5, 38), (19, 9, 5), (44, 5, 40), (48, 45, 46), (48, 46, 42), (48, 42, 43), (48, 47, 45), (112, 5, 47), (52, 49, 50), (43, 51, 52), (50, 53, 52), (55, 52, 53), (48, 43, 55), (56, 48, 55), (58, 48, 57), (60, 48, 59), (64, 48, 61), (66, 48, 64), (112, 48, 66), (72, 70, 71), (76, 73, 74), (267, 78, 76), (79, 80, 77), (84, 79, 72), (83, 86, 82), (89, 85, 86), (87, 89, 86), (88, 91, 90), (84, 88, 89), (92, 71, 69), (98, 93, 94), (72, 71, 96), (72, 96, 97), (112, 99, 100), (101, 72, 98), (108, 72, 105), (109, 112, 108), (112, 109, 110), (112, 110, 106), (84, 108, 112), (111, 3, 34), (111, 95, 4), (112, 111, 33), (112, 33, 25), (112, 113, 111), (100, 113, 112), (84, 114, 88), (84, 115, 114), (84, 116, 115), (84, 117, 116), (112, 120, 119), (123, 122, 112), (129, 124, 123), (129, 123, 112), (124, 126, 125), (128, 127, 129), (132, 131, 129), (132, 129, 112), (132, 136, 131), (132, 138, 136), (144, 141, 142), (144, 148, 146), (147, 134, 133), (144, 149, 148), (151, 149, 144), (144, 152, 151), (132, 153, 144), (218, 158, 155), (162, 159, 160), (218, 160, 158), (170, 173, 169), (176, 172, 168), (178, 175, 176), (179, 173, 174), (218, 178, 176), (183, 180, 182), (180, 186, 181), (191, 185, 186), (191, 186, 183), (187, 191, 183), (202, 196, 197), (203, 187, 192), (198, 203, 192), (199, 203, 198), (203, 204, 205), (201, 194, 195), (218, 203, 207), (218, 207, 201), (187, 209, 197), (168, 165, 210), (176, 210, 209), (132, 211, 153), (132, 212, 213), (195, 189, 214), (218, 201, 132), (220, 215, 217), (216, 218, 217), (218, 163, 164), (218, 164, 161), (218, 224, 221), (228, 225, 226), (218, 226, 224), (218, 229, 230), (218, 230, 228), (234, 231, 232), (234, 232, 218), (236, 233, 234), (218, 236, 234), (218, 238, 235), (218, 239, 237), (242, 241, 218), (218, 244, 243), (218, 246, 245), (218, 248, 247), (250, 249, 218), (254, 253, 252), (218, 257, 256), (218, 259, 258), (218, 261, 260), (218, 263, 262), (265, 264, 218), (268, 68, 67), (269, 270, 68), (271, 112, 270), (272, 112, 271), (279, 272, 274), (280, 274, 276), (112, 272, 278), (284, 288, 283), (288, 281, 283), (285, 288, 284), (287, 112, 286), (290, 291, 289), (292, 112, 291), (294, 112, 292), (295, 112, 293), (297, 112, 295), (299, 298, 297), (300, 112, 298), (306, 112, 305), (308, 112, 306), (311, 302, 310), (312, 302, 311), (319, 320, 318), (323, 302, 320), (326, 320, 324), (327, 325, 323), (329, 322, 325), (332, 302, 330), (333, 302, 331), (302, 315, 334), (336, 337, 335), (341, 112, 338), (345, 150, 112), (350, 302, 337), (150, 345, 347), (150, 347, 348), (351, 150, 348), (352, 150, 351), (354, 150, 353), (356, 357, 150), (359, 150, 358), (479, 150, 359), (479, 360, 150), (363, 132, 150), (364, 150, 380), (366, 362, 363), (367, 362, 366), (369, 132, 362), (371, 368, 132), (373, 132, 369), (374, 371, 372), (376, 368, 371), (480, 132, 375), (480, 377, 132), (378, 150, 360), (361, 378, 360), (382, 381, 378), (383, 380, 150), (385, 150, 381), (388, 364, 386), (389, 132, 377), (389, 390, 132), (392, 132, 390), (391, 392, 390), (394, 392, 393), (396, 132, 394), (397, 132, 396), (399, 132, 398), (400, 404, 132), (404, 401, 132), (405, 402, 400), (218, 132, 408), (218, 408, 409), (410, 218, 409), (411, 412, 410), (413, 218, 412), (419, 416, 413), (421, 218, 416), (425, 218, 421), (426, 424, 425), (427, 218, 423), (428, 423, 424), (429, 427, 423), (431, 218, 427), (434, 218, 430), (436, 218, 433), (437, 218, 435), (438, 218, 437), (510, 218, 438), (441, 510, 440), (454, 442, 443), (445, 510, 444), (454, 446, 447), (454, 447, 442), (449, 510, 448), (454, 481, 450), (454, 450, 446), (452, 454, 451), (454, 452, 453), (454, 453, 481), (459, 455, 456), (457, 459, 456), (461, 459, 460), (454, 462, 458), (454, 458, 459), (463, 454, 459), (464, 454, 463), (454, 443, 462), (465, 454, 464), (466, 467, 465), (470, 454, 469), (472, 454, 471), (474, 454, 473), (510, 454, 475), (476, 510, 475), (483, 265, 510), (484, 483, 510), (510, 485, 484), (510, 488, 487), (510, 491, 489), (510, 492, 491), (510, 494, 493), (510, 498, 497), (510, 499, 498), (510, 502, 501), (510, 503, 502), (506, 507, 504), (510, 505, 503), (510, 509, 508), (512, 511, 510), (515, 516, 513), (515, 517, 516), (510, 519, 515), (520, 521, 519), (510, 523, 520), (510, 525, 523), (527, 526, 510), (500, 527, 510), (539, 537, 538), (534, 538, 536), (534, 529, 539), (531, 529, 534), (534, 540, 532), (534, 541, 540), (543, 534, 500), (542, 543, 500), (545, 534, 543), (547, 534, 544), (500, 550, 548), (552, 549, 534), (500, 554, 551), (500, 557, 556), (500, 558, 557), (559, 558, 562), (561, 560, 559), (561, 559, 562), (564, 563, 562), (562, 568, 569), (591, 573, 570), (591, 575, 572), (591, 576, 577), (591, 577, 575), (581, 578, 579), (591, 583, 584), (585, 583, 591), (591, 893, 588), (591, 588, 581), (591, 590, 893), (591, 592, 590), (591, 584, 582), (600, 599, 598), (602, 601, 600), (602, 600, 598), (594, 587, 591), (602, 594, 591), (604, 895, 603), (598, 597, 602), (614, 613, 612), (602, 615, 614), (616, 615, 602), (621, 602, 607), (623, 622, 620), (624, 620, 616), (630, 616, 621), (626, 625, 623), (628, 624, 616), (624, 631, 627), (632, 624, 628), (621, 633, 630), (621, 637, 635), (638, 639, 637), (644, 641, 621), (644, 642, 643), (648, 646, 645), (649, 645, 644), (649, 650, 648), (644, 657, 656), (660, 658, 644), (660, 659, 658), (663, 660, 644), (664, 662, 663), (667, 644, 607), (670, 644, 667), (607, 672, 668), (712, 673, 607), (675, 500, 674), (677, 607, 675), (678, 607, 677), (744, 607, 745), (688, 680, 682), (687, 689, 686), (644, 685, 681), (690, 644, 691), (644, 898, 685), (691, 692, 690), (695, 693, 694), (697, 696, 695), (701, 700, 698), (704, 644, 699), (703, 704, 699), (707, 705, 704), (709, 704, 705), (710, 644, 669), (714, 644, 710), (718, 644, 714), (719, 721, 717), (713, 722, 719), (729, 725, 720), (607, 729, 720), (732, 728, 731), (733, 732, 731), (733, 734, 732), (736, 733, 731), (607, 739, 738), (743, 742, 607), (747, 744, 746), (749, 607, 744), (752, 607, 750), (753, 607, 752), (697, 757, 755), (697, 762, 761), (644, 763, 759), (697, 764, 762), (766, 770, 769), (766, 774, 770), (772, 773, 760), (780, 772, 777), (760, 781, 778), (784, 786, 779), (789, 782, 785), (791, 706, 708), (792, 644, 706), (793, 644, 792), (796, 760, 795), (799, 740, 743), (743, 801, 799), (802, 801, 743), (808, 802, 743), (804, 808, 743), (803, 805, 801), (813, 815, 811), (811, 810, 804), (813, 812, 816), (818, 811, 804), (824, 804, 819), (870, 821, 818), (825, 818, 822), (828, 870, 818), (833, 870, 828), (834, 743, 607), (855, 834, 607), (836, 834, 855), (840, 743, 835), (842, 834, 841), (846, 834, 842), (834, 848, 845), (846, 848, 834), (846, 849, 848), (850, 607, 753), (850, 851, 607), (852, 854, 851), (853, 856, 607), (854, 859, 853), (863, 855, 857), (866, 862, 860), (875, 872, 874), (877, 874, 876), (881, 871, 872), (888, 884, 885), (887, 885, 883), (887, 889, 888), (891, 889, 887), (901, 510, 900), (902, 903, 901), (905, 510, 904), (906, 510, 905), (908, 510, 907), (911, 510, 910), (912, 510, 911), (914, 510, 913), (917, 510, 916), (918, 919, 917), (921, 510, 919), (920, 921, 919), (926, 921, 924), (928, 921, 927), (930, 510, 929), (932, 510, 931), (936, 510, 935), (938, 510, 936), (939, 510, 938), (940, 510, 939), (941, 510, 940), (943, 510, 942), (945, 510, 944), (945, 946, 510), (947, 510, 946), (948, 947, 946), (949, 510, 947), (952, 510, 949), (953, 510, 952), (961, 955, 953), (966, 510, 964), (965, 966, 964), (968, 966, 967), (500, 968, 969), (970, 500, 969), (971, 500, 970), (975, 500, 974), (977, 500, 975), (982, 500, 980), (983, 980, 981), (984, 982, 980), (985, 500, 982), (987, 500, 985), (990, 500, 989), (992, 500, 990), (993, 500, 992), (994, 995, 500), (996, 500, 995), (998, 500, 996), (999, 997, 998), (1001, 997, 1000), (1004, 1001, 1003), (1004, 997, 1001), (1005, 500, 997), (1007, 500, 1005), (1008, 500, 1007), (1013, 500, 1010), (1018, 1013, 1016), (1019, 1016, 1017), (1021, 1036, 1013), (1022, 1036, 1021), (1023, 1036, 1022), (1028, 500, 1027), (1029, 1027, 1011), (1029, 1032, 1027), (1036, 1011, 500), (1037, 1011, 1036), (1039, 1011, 1037), (1044, 1011, 1039), (1036, 1045, 1043), (1046, 1011, 1044), (1047, 1011, 1046), (1050, 1011, 1047), (1035, 1029, 1011), (1053, 1035, 1011), (1052, 1055, 1045), (1057, 1045, 1036), (1061, 1036, 1060), (1063, 1036, 1062), (1064, 1036, 1061), (1066, 1036, 1064), (1068, 1036, 1067), (1070, 1036, 1068), (1074, 1025, 1072), (1075, 1073, 1074), (1076, 1036, 1073), (1078, 1036, 1076), (1079, 1036, 1077), (1082, 1028, 1030), (1028, 1083, 1030), (1086, 1085, 1027), (1087, 1027, 1034), (1035, 1089, 1029), (1091, 500, 1081), (1028, 1092, 1084), (1090, 1095, 1089), (1094, 1097, 1093), (1098, 1085, 1086), (1096, 1100, 1090), (1085, 1102, 1094), (1103, 1085, 1098), (1103, 1106, 1085), (1107, 500, 1105), (1108, 500, 1107), (1110, 1104, 1101), (1056, 1111, 1052), (1115, 1056, 1113), (1116, 1112, 1056), (1117, 1115, 1113), (1118, 1116, 1115), (1119, 1036, 1070), (1121, 1057, 1120), (1123, 1056, 1057), (1125, 674, 1108), (1127, 745, 679), (745, 746, 744), (1129, 748, 744), (19, 18, 17), (204, 203, 206), (207, 203, 205), (305, 112, 303), (510, 506, 505), (523, 522, 520), (526, 524, 525), (531, 530, 529), (605, 895, 604), (627, 626, 623), (897, 640, 638), (662, 661, 660), (607, 668, 667), (687, 686, 680), (724, 723, 713), (607, 742, 741), (803, 801, 802), (807, 806, 805), (811, 814, 813), (831, 826, 827), (831, 830, 826), (835, 743, 834), (838, 837, 743), (866, 865, 862), (866, 864, 865), (868, 830, 867), (870, 869, 832), (879, 899, 873), (960, 959, 955), (957, 959, 960), (1031, 1027, 1032), (1033, 1034, 1031), (1036, 1038, 1037), (1042, 1039, 1041), (1043, 1040, 1038), (7, 12, 11), (13, 14, 10), (14, 25, 10), (15, 22, 25), (25, 16, 18), (25, 20, 21), (25, 24, 20), (25, 27, 24), (27, 29, 26), (29, 31, 28), (25, 33, 29), (34, 3, 2), (1, 35, 5), (36, 37, 5), (39, 40, 38), (41, 44, 40), (44, 47, 5), (112, 25, 19), (5, 112, 19), (48, 112, 47), (54, 55, 53), (55, 43, 52), (56, 57, 48), (58, 59, 48), (60, 61, 48), (62, 64, 61), (63, 66, 64), (65, 67, 66), (67, 68, 66), (76, 78, 73), (267, 72, 78), (78, 79, 75), (72, 79, 78), (79, 81, 80), (79, 84, 81), (83, 87, 86), (84, 89, 87), (92, 96, 71), (98, 97, 93), (98, 72, 97), (112, 103, 99), (101, 104, 72), (103, 112, 102), (104, 105, 72), (112, 107, 102), (112, 106, 107), (108, 84, 72), (111, 4, 3), (88, 114, 91), (118, 117, 84), (118, 84, 119), (112, 119, 84), (112, 121, 120), (112, 122, 121), (124, 127, 126), (129, 127, 124), (131, 130, 129), (131, 136, 135), (136, 138, 137), (132, 140, 138), (140, 142, 139), (132, 142, 140), (144, 146, 143), (148, 147, 145), (146, 148, 145), (132, 144, 142), (147, 148, 134), (150, 132, 112), (153, 152, 144), (158, 160, 157), (156, 218, 155), (218, 162, 160), (218, 161, 162), (166, 156, 154), (166, 169, 156), (168, 172, 167), (176, 171, 172), (173, 156, 169), (177, 218, 179), (178, 218, 177), (173, 218, 156), (180, 183, 186), (184, 187, 183), (188, 192, 187), (191, 197, 190), (193, 198, 192), (187, 197, 191), (201, 207, 200), (197, 209, 202), (209, 210, 208), (176, 168, 210), (187, 176, 209), (218, 187, 203), (187, 218, 176), (132, 213, 211), (132, 214, 212), (132, 195, 214), (132, 201, 195), (215, 220, 219), (218, 220, 217), (218, 222, 163), (218, 221, 222), (224, 226, 223), (218, 228, 226), (228, 230, 227), (218, 232, 229), (218, 235, 236), (218, 237, 238), (218, 216, 239), (218, 173, 179), (218, 240, 220), (218, 241, 240), (242, 218, 243), (218, 245, 244), (218, 247, 246), (249, 248, 218), (218, 252, 251), (252, 253, 251), (218, 251, 250), (255, 252, 218), (218, 256, 255), (218, 258, 257), (218, 260, 259), (510, 265, 218), (218, 262, 261), (218, 264, 263), (68, 270, 66), (270, 112, 66), (273, 274, 272), (275, 276, 274), (277, 276, 275), (279, 278, 272), (280, 279, 274), (282, 284, 283), (278, 286, 112), (287, 288, 112), (285, 289, 288), (289, 291, 288), (291, 112, 288), (294, 293, 112), (296, 297, 295), (297, 298, 112), (300, 301, 112), (303, 112, 301), (478, 306, 305), (308, 307, 112), (307, 302, 112), (309, 302, 307), (309, 310, 302), (312, 313, 302), (313, 314, 302), (314, 316, 302), (316, 317, 302), (317, 318, 302), (318, 320, 302), (323, 322, 302), (321, 324, 320), (326, 323, 320), (325, 322, 323), (328, 302, 322), (328, 330, 302), (332, 331, 302), (333, 315, 302), (334, 335, 302), (335, 337, 302), (338, 112, 302), (339, 338, 302), (341, 340, 112), (342, 341, 338), (343, 112, 340), (344, 112, 343), (344, 345, 112), (346, 347, 345), (350, 349, 302), (349, 339, 302), (352, 353, 150), (354, 355, 150), (355, 356, 150), (357, 358, 150), (363, 362, 132), (364, 363, 150), (364, 365, 363), (370, 369, 362), (372, 371, 132), (373, 372, 132), (375, 132, 368), (361, 379, 378), (381, 150, 378), (384, 383, 150), (385, 384, 150), (386, 364, 380), (387, 386, 380), (394, 132, 392), (395, 396, 394), (397, 398, 132), (399, 400, 132), (400, 402, 404), (401, 403, 132), (405, 406, 402), (407, 132, 403), (407, 408, 132), (410, 412, 218), (412, 414, 413), (414, 415, 413), (416, 218, 413), (418, 413, 415), (417, 419, 413), (420, 416, 419), (422, 421, 416), (424, 423, 218), (425, 424, 218), (431, 430, 218), (432, 431, 427), (434, 433, 218), (436, 435, 218), (438, 440, 510), (441, 444, 510), (445, 448, 510), (449, 451, 510), (451, 454, 510), (457, 460, 459), (461, 463, 459), (462, 443, 439), (465, 467, 454), (468, 454, 467), (468, 469, 454), (470, 471, 454), (472, 473, 454), (474, 475, 454), (476, 477, 510), (483, 482, 265), (510, 486, 485), (510, 487, 486), (510, 489, 488), (489, 491, 490), (510, 493, 492), (510, 495, 494), (510, 496, 495), (510, 497, 496), (510, 501, 499), (506, 510, 507), (510, 508, 507), (510, 511, 509), (510, 513, 512), (515, 513, 510), (513, 516, 514), (515, 519, 518), (510, 520, 519), (510, 526, 525), (529, 530, 892), (534, 533, 527), (500, 534, 527), (534, 535, 533), (534, 536, 535), (534, 539, 538), (539, 529, 528), (531, 534, 532), (545, 544, 534), (542, 500, 546), (500, 548, 546), (534, 549, 541), (500, 551, 550), (553, 552, 534), (547, 553, 534), (500, 555, 554), (500, 556, 555), (562, 558, 500), (562, 563, 561), (562, 565, 564), (562, 567, 565), (562, 566, 567), (562, 569, 566), (562, 571, 568), (562, 570, 571), (591, 572, 573), (562, 591, 570), (575, 577, 574), (591, 579, 576), (591, 581, 579), (602, 562, 500), (581, 588, 580), (590, 592, 589), (591, 582, 592), (591, 586, 585), (591, 587, 586), (602, 591, 562), (587, 594, 593), (597, 598, 894), (594, 603, 595), (594, 604, 603), (602, 604, 594), (602, 605, 604), (602, 606, 605), (602, 596, 606), (602, 597, 596), (500, 607, 602), (602, 609, 601), (602, 608, 609), (602, 610, 608), (602, 611, 610), (602, 612, 611), (602, 614, 612), (616, 619, 617), (621, 616, 602), (619, 620, 618), (616, 620, 619), (627, 623, 620), (624, 627, 620), (629, 628, 616), (616, 630, 629), (621, 634, 633), (621, 896, 634), (621, 635, 896), (635, 637, 636), (621, 638, 637), (621, 897, 638), (621, 641, 897), (644, 643, 641), (644, 645, 642), (648, 647, 646), (645, 649, 648), (607, 644, 621), (649, 652, 651), (649, 644, 652), (653, 652, 644), (652, 653, 654), (644, 655, 653), (644, 656, 655), (644, 658, 657), (660, 663, 662), (663, 666, 664), (670, 669, 644), (671, 670, 667), (607, 673, 672), (675, 607, 500), (678, 679, 607), (679, 745, 607), (663, 665, 666), (663, 680, 665), (682, 680, 663), (683, 682, 663), (681, 685, 684), (680, 688, 687), (644, 681, 663), (644, 690, 898), (697, 694, 691), (644, 697, 691), (697, 695, 694), (698, 700, 644), (700, 699, 644), (702, 699, 700), (704, 706, 644), (709, 708, 704), (673, 712, 711), (607, 713, 712), (715, 714, 710), (712, 717, 716), (713, 717, 712), (718, 698, 644), (713, 719, 717), (607, 720, 713), (713, 723, 722), (729, 726, 725), (727, 726, 729), (607, 730, 729), (607, 731, 730), (733, 736, 735), (607, 736, 731), (607, 737, 736), (737, 607, 738), (607, 741, 739), (742, 743, 740), (748, 749, 744), (749, 751, 607), (751, 750, 607), (754, 753, 752), (697, 755, 696), (755, 757, 756), (697, 761, 757), (759, 758, 697), (644, 759, 697), (644, 767, 763), (697, 765, 764), (697, 769, 765), (766, 769, 697), (644, 768, 767), (760, 768, 644), (771, 766, 697), (760, 773, 768), (766, 775, 774), (776, 775, 766), (778, 777, 772), (760, 778, 772), (780, 779, 772), (760, 782, 781), (783, 782, 760), (780, 784, 779), (783, 785, 782), (784, 787, 786), (789, 788, 782), (708, 706, 704), (790, 792, 706), (793, 760, 644), (794, 795, 760), (796, 783, 760), (797, 785, 783), (799, 798, 740), (799, 801, 800), (804, 809, 808), (803, 807, 805), (804, 810, 809), (813, 816, 815), (811, 817, 814), (811, 818, 817), (818, 821, 817), (823, 822, 804), (824, 823, 804), (870, 820, 821), (822, 818, 804), (870, 827, 820), (829, 828, 818), (827, 832, 831), (870, 832, 827), (743, 839, 838), (743, 840, 839), (836, 841, 834), (844, 843, 834), (845, 844, 834), (844, 847, 843), (851, 854, 607), (856, 855, 607), (607, 854, 853), (858, 857, 855), (854, 860, 859), (861, 860, 854), (860, 862, 859), (863, 836, 855), (831, 867, 830), (872, 871, 870), (833, 872, 870), (871, 873, 870), (875, 882, 872), (877, 875, 874), (879, 878, 899), (879, 880, 878), (871, 879, 873), (872, 882, 881), (883, 880, 879), (883, 885, 880), (888, 886, 884), (887, 888, 885), (891, 890, 889), (477, 900, 510), (901, 903, 510), (903, 904, 510), (906, 907, 510), (908, 910, 510), (909, 911, 910), (912, 913, 510), (914, 915, 510), (915, 916, 510), (917, 919, 510), (922, 923, 921), (924, 921, 923), (925, 924, 923), (926, 927, 921), (928, 510, 921), (928, 929, 510), (930, 931, 510), (933, 510, 932), (935, 510, 933), (934, 935, 933), (937, 936, 935), (941, 942, 510), (943, 944, 510), (950, 951, 949), (951, 952, 949), (953, 954, 510), (953, 955, 954), (956, 510, 954), (957, 958, 959), (961, 960, 955), (962, 510, 956), (962, 963, 510), (964, 510, 963), (966, 500, 510), (968, 500, 966), (971, 972, 500), (972, 973, 500), (973, 974, 500), (976, 977, 975), (978, 979, 977), (979, 500, 977), (980, 500, 979), (981, 980, 979), (986, 985, 982), (988, 987, 985), (989, 500, 987), (991, 992, 990), (993, 994, 500), (998, 997, 500), (999, 1000, 997), (1002, 1003, 1001), (1006, 1005, 997), (1009, 500, 1008), (1009, 1010, 500), (1012, 1014, 1010), (1014, 1013, 1010), (1014, 1015, 1013), (1013, 1036, 500), (1015, 1016, 1013), (1019, 1018, 1016), (1020, 1013, 1018), (1023, 1025, 1036), (1024, 1023, 1022), (1026, 1025, 1023), (1011, 1027, 500), (1085, 1028, 1027), (1031, 1034, 1027), (1041, 1039, 1037), (1036, 1043, 1038), (1048, 1047, 1046), (1050, 1049, 1011), (1051, 1011, 1049), (1054, 1053, 1011), (1051, 1054, 1011), (1056, 1052, 1045), (1057, 1056, 1045), (1058, 1059, 1036), (1062, 1036, 1059), (1063, 1060, 1036), (1065, 1064, 1061), (1066, 1067, 1036), (1069, 1068, 1067), (1071, 1070, 1068), (1073, 1036, 1025), (1074, 1073, 1025), (1078, 1077, 1036), (1079, 1058, 1036), (1080, 1058, 1079), (1081, 500, 1028), (1082, 1081, 1028), (1028, 1084, 1083), (1087, 1086, 1027), (1029, 1089, 1088), (1035, 1090, 1089), (1028, 1093, 1092), (1028, 1094, 1093), (1085, 1094, 1028), (1035, 1096, 1090), (1099, 1098, 1086), (1096, 1101, 1100), (1091, 1105, 500), (1108, 674, 500), (1109, 1096, 1035), (1110, 1101, 1096), (1056, 1112, 1111), (1114, 1113, 1056), (1115, 1116, 1056), (1120, 1057, 1036), (1119, 1120, 1036), (1123, 1122, 1056), (1124, 1123, 1057), (1126, 1125, 1108), (1125, 676, 674), (1128, 744, 747)])
me_mesh.update()

# ---- objects
ob_mycurve = bpy.data.objects.new('myCurve', me_mesh)

# ---- transforms, parenting, visibility, modifiers, constraints
ob_mycurve.location = (0.0, 0.0, 0.0)
_m = ob_mycurve.modifiers.new('Auto Smooth', 'NODES')
_m.node_group = ng_auto_smooth
_gi = [s.identifier for s in ng_auto_smooth.interface.items_tree if s.item_type == 'SOCKET' and s.in_out == 'INPUT']
_m[_gi[1]] = 3.142  # Angle

# ---- collection membership
scene.collection.objects.link(ob_mycurve)

# ---- scene / render settings (as saved in the file)
scene.frame_start = 1; scene.frame_end = 250; scene.frame_set(1)
scene.render.engine = 'BLENDER_EEVEE_NEXT'
scene.cycles.sampling_pattern = 'TABULATED_SOBOL'
scene.cycles.use_light_tree = False
scene.view_settings.view_transform = 'Filmic'
bpy.context.view_layer.update()

# ---- added for rendering (the .blend has no active camera and no usable light): camera, sun
cam_auto = bpy.data.cameras.new('AutoCamera')
cam_auto.lens = 50.0
cam_auto.sensor_width = 36.0
cam_auto.clip_end = 1000.0
ob_auto_camera = bpy.data.objects.new('AutoCamera', cam_auto)
scene.collection.objects.link(ob_auto_camera)
ob_auto_camera.location = (40.0776, 40.0585, 6.90967)
ob_auto_camera.rotation_euler = (1.09748, -7.21219e-08, 0.694738)
scene.camera = ob_auto_camera
light_auto_sun = bpy.data.lights.new('AutoSun', 'SUN')
light_auto_sun.energy = 3.0
light_auto_sun.angle = 0.0523599
ob_auto_sun = bpy.data.objects.new('AutoSun', light_auto_sun)
scene.collection.objects.link(ob_auto_sun)
ob_auto_sun.rotation_euler = (0.872665, 0.174533, 0.523599)
bpy.context.view_layer.update()
